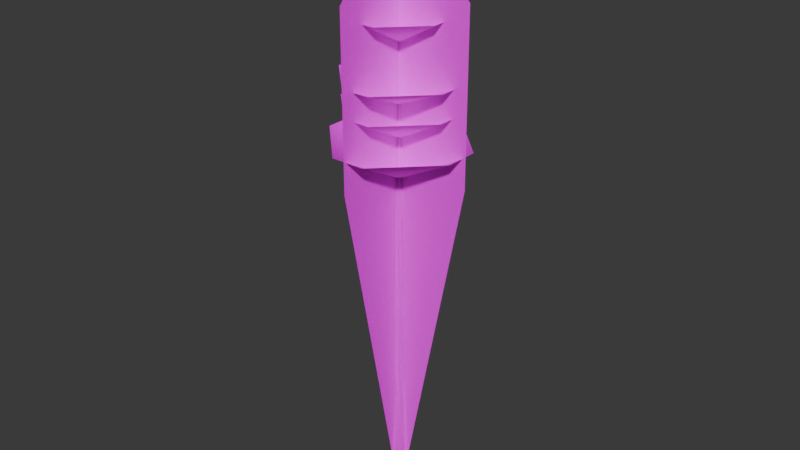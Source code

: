 # Source: tree_background_01.blend  (saved by Blender 5.2.44; exported with 4.5.12 LTS)
import bpy
from mathutils import Matrix  # noqa: F401  (used for matrix-valued properties, if any)

bpy.ops.wm.read_factory_settings(use_empty=True)
scene = bpy.context.scene
scene.name = 'Scene'

# ---- images (referenced by path relative to the original .blend; pixels are not part of the script)
import os
ASSET_DIR = os.environ.get("B2B_ASSET_DIR", "")  # directory of the original .blend (textures are referenced by path, not embedded)
HERE = os.path.dirname(os.path.abspath(__file__))  # packed textures are extracted next to this script under _unpacked/

def load_image(name, relpath, width, height, colorspace="sRGB"):
    """Load a texture the original file referenced (path relative to the .blend, or extracted next to this script)."""
    p = next((c for c in (os.path.join(HERE, relpath), os.path.join(ASSET_DIR, relpath)) if relpath and os.path.exists(c)), "")
    if p:
        img = bpy.data.images.load(p, check_existing=True)
        img.name = name
    else:  # same state as the original file: an image datablock whose file is absent (Cycles renders it pink)
        img = bpy.data.images.new(name, width, height)
        img.source = "FILE"
        img.filepath = "//" + (relpath or name)
    img.colorspace_settings.name = colorspace
    return img
img_base_color_png = load_image('base_color.png', 'textures/base_color.png', 1024, 1024, 'sRGB')
img_opacity_png = load_image('opacity.png', 'textures/opacity.png', 1024, 1024, 'sRGB')

# ---- materials (node trees are filled in below, after node groups)
mat_tree_background_01_material = bpy.data.materials.new('tree_background_01_material')
mat_tree_background_01_material.use_transparency_overlap = False
mat_tree_background_01_material.show_transparent_back = False
mat_tree_background_01_material.diffuse_color = (0.22, 0.35, 0.12, 1.0)
mat_tree_background_01_material.roughness = 1.0

# ---- material node trees
mat_tree_background_01_material.use_nodes = True; mat_tree_background_01_material.node_tree.nodes.clear()
_N = mat_tree_background_01_material.node_tree.nodes; _L = mat_tree_background_01_material.node_tree.links
n0 = _N.new('ShaderNodeBsdfPrincipled'); n0.name = 'Principled BSDF'; n0.location = (0, 300)
n0.inputs[2].default_value = 1.0
n0.inputs[10].default_value = 0.005
n0.inputs[13].default_value = 0.0
n1 = _N.new('ShaderNodeOutputMaterial'); n1.name = 'Material Output'; n1.location = (280, 300)
n2 = _N.new('ShaderNodeTexImage'); n2.name = 'Image Texture'; n2.location = (-480, 300)
n2.image = img_base_color_png
n3 = _N.new('ShaderNodeTexImage'); n3.name = 'Image Texture.001'; n3.location = (-480, 0)
n3.image = img_opacity_png
_L.new(n2.outputs[0], n0.inputs[0])
_L.new(n3.outputs[1], n0.inputs[4])
_L.new(n0.outputs[0], n1.inputs[0])
n1.is_active_output = True

# ---- world
world_world = bpy.data.worlds.new('World'); scene.world = world_world
world_world.use_nodes = True; world_world.node_tree.nodes.clear()
_N = world_world.node_tree.nodes; _L = world_world.node_tree.links
n0 = _N.new('ShaderNodeBackground'); n0.name = 'Background'; n0.location = (-200, 100)
n0.inputs[0].default_value = (0.05, 0.05, 0.05, 1.0)
n1 = _N.new('ShaderNodeOutputWorld'); n1.name = 'World Output'; n1.location = (200, 100)
_L.new(n0.outputs[0], n1.inputs[0])
n1.is_active_output = True
world_world.color = (0.2, 0.2, 0.2)

# ---- meshes
me_tree_background_01 = bpy.data.meshes.new('tree_background_01')
me_tree_background_01.from_pydata([(-0.7263, -2.97, 16.54), (-0.0007935, 0.01381, 14.89), (-2.985, -0.7116, 16.54), (2.984, -0.7116, 16.54), (0.7247, -2.97, 16.54), (-2.985, 0.7393, 16.54), (-0.7263, 2.998, 16.54), (0.7247, 2.998, 16.54), (-0.0007935, 0.01381, 14.89), (2.984, 0.7393, 16.54), (-0.5973, -2.44, 17.95), (-0.0007935, 0.01381, 16.59), (-2.455, -0.5827, 17.95), (2.453, -0.5827, 17.95), (0.5957, -2.44, 17.95), (-2.455, 0.6103, 17.95), (-0.5973, 2.468, 17.95), (0.5957, 2.468, 17.95), (-0.0007935, 0.01381, 16.59), (2.453, 0.6103, 17.95), (-0.483, -1.97, 21.5), (-0.0007935, 0.01382, 20.4), (-1.984, -0.4684, 21.5), (1.983, -0.4684, 21.5), (0.4814, -1.97, 21.5), (-1.984, 0.496, 21.5), (-0.483, 1.997, 21.5), (0.4814, 1.997, 21.5), (-0.0007935, 0.01382, 20.4), (1.983, 0.496, 21.5), (-0.6113, -2.498, 19.11), (-0.0007935, 0.01381, 17.97), (-2.512, -0.5967, 19.11), (2.511, -0.5967, 19.11), (0.6097, -2.498, 19.11), (-2.512, 0.6243, 19.11), (-0.6113, 2.525, 19.11), (0.6097, 2.525, 19.11), (-0.0007935, 0.01381, 17.97), (2.511, 0.6243, 19.11), (-0.06319, 0.2398, 4.618), (-0.2515, 0.009858, 4.416), (-0.1976, 0.07697, 5.77), (0.2406, -0.09997, 4.325), (0.1879, 0.1652, 4.78), (0.2082, 0.08434, 5.603), (0.1879, 0.1652, 4.78), (0.2367, 0.203, 3.285), (-0.06319, 0.2398, 4.618), (0.2751, 0.2217, 2.254), (-0.0862, -0.1641, 8.347), (0.1468, -0.1352, 8.347), (0.03489, -0.1242, 11.85), (-0.267, -0.2013, 2.227), (-0.102, -0.306, 2.266), (-0.2192, -0.1851, 3.251), (0.07689, 0.01792, 15.22), (0.0008354, 0.1429, 15.22), (-0.01516, 0.1189, 19.71), (-0.1382, 0.1379, 19.71), (-0.01516, 0.1189, 19.71), (0.0008354, 0.1429, 15.22), (-0.1041, 0.05491, 15.22), (-0.08913, 0.01291, 19.71), (-0.09218, 0.1019, 23.26), (-0.09218, 0.1019, 23.26), (-0.1382, 0.1379, 19.71), (-0.09403, -0.1815, 5.575), (0.1545, -0.226, 3.026), (0.2751, 0.2217, 2.254), (0.3322, -0.3545, 0.0), (0.1182, 0.5149, 0.0), (-0.2763, 0.1957, 2.275), (-0.4755, -0.1511, 0.0), (0.2406, -0.09997, 4.325), (0.2367, 0.203, 3.285), (-0.4755, -0.1511, 0.0), (-0.267, -0.2013, 2.227), (-0.335, -0.009216, 2.248), (0.3322, -0.3545, 0.0), (0.1326, -0.169, 5.962), (-0.1976, 0.07697, 5.77), (0.01154, 0.2169, 5.968), (0.1182, 0.5149, 0.0), (-0.09403, -0.1815, 5.575), (-0.2763, 0.1957, 2.275), (-0.2405, 0.1578, 3.349), (0.1326, -0.169, 5.962), (-0.1862, 0.04892, 8.347), (-0.01418, 0.2088, 8.347), (0.2082, 0.08434, 5.603), (0.1919, 0.09482, 8.347), (0.1468, -0.1352, 8.347), (0.1919, 0.09482, 8.347), (0.01182, 0.1838, 11.85), (0.1759, 0.06284, 11.85), (-0.2405, 0.1578, 3.349), (-0.2881, -0.01706, 3.297), (-0.01821, -0.09317, 15.22), (-0.01418, 0.2088, 8.347), (-0.1862, 0.04892, 8.347), (-0.1322, 0.007907, 11.85), (0.01182, 0.1838, 11.85), (-0.0862, -0.1641, 8.347), (-0.1041, 0.05491, 15.22), (0.1759, 0.06284, 11.85), (0.03489, -0.1242, 11.85), (-0.2192, -0.1851, 3.251), (-2.854, 0.06895, 22.39), (3.114, 0.06895, 22.39), (3.114, 0.06894, 15.25), (0.13, 0.06894, 0.0), (-2.854, 0.06894, 15.25), (-0.07996, 2.897, 22.39), (-0.07996, -0.08756, 25.78), (-0.07996, -3.072, 22.39), (-0.07996, -3.072, 15.25), (-0.07996, -0.08757, 0.0), (-0.07996, 2.897, 15.25), (0.13, 0.06895, 25.78)], [], [(0, 1, 2), (3, 1, 4), (5, 1, 6), (7, 8, 9), (1, 5, 2), (1, 0, 4), (1, 3, 9), (8, 7, 6), (10, 11, 12), (13, 11, 14), (15, 11, 16), (17, 18, 19), (11, 15, 12), (11, 10, 14), (11, 13, 19), (18, 17, 16), (20, 21, 22), (23, 21, 24), (25, 21, 26), (27, 28, 29), (21, 25, 22), (21, 20, 24), (21, 23, 29), (28, 27, 26), (30, 31, 32), (33, 31, 34), (35, 31, 36), (37, 38, 39), (31, 35, 32), (31, 30, 34), (31, 33, 39), (38, 37, 36), (40, 41, 42), (43, 44, 45), (46, 47, 48), (48, 47, 49), (50, 51, 52), (53, 54, 55), (56, 57, 58), (59, 60, 61), (61, 62, 59), (63, 58, 64), (60, 59, 65), (66, 63, 64), (67, 55, 54), (67, 54, 68), (69, 70, 71), (72, 71, 73), (74, 67, 68), (44, 43, 75), (76, 54, 53), (77, 78, 73), (68, 79, 74), (45, 80, 43), (81, 82, 48), (83, 48, 49), (84, 42, 41), (48, 85, 86), (74, 87, 67), (78, 72, 73), (85, 48, 83), (82, 81, 88), (82, 88, 89), (90, 46, 48), (90, 48, 82), (91, 92, 80), (91, 80, 45), (75, 43, 70), (75, 70, 69), (82, 89, 93), (82, 93, 90), (87, 51, 50), (87, 50, 67), (93, 89, 94), (93, 94, 95), (96, 97, 41), (96, 41, 40), (56, 58, 63), (56, 63, 98), (99, 100, 101), (99, 101, 102), (42, 84, 103), (42, 103, 100), (102, 101, 104), (102, 104, 57), (92, 91, 105), (92, 105, 106), (63, 66, 104), (63, 104, 98), (101, 106, 98), (101, 98, 104), (107, 97, 78), (107, 78, 77), (103, 106, 101), (103, 101, 100), (56, 105, 102), (56, 102, 57), (97, 96, 72), (97, 72, 78), (54, 76, 79), (54, 79, 68), (97, 107, 84), (97, 84, 41), (106, 105, 56), (106, 56, 98), (112, 110, 111), (110, 112, 108), (110, 108, 109), (109, 108, 119), (117, 115, 116), (115, 117, 114), (114, 117, 118), (114, 118, 113)])
me_tree_background_01.polygons.foreach_set('use_smooth', [True] * 113)
_uv = me_tree_background_01.uv_layers.new(name='UVMap')
_uv.uv.foreach_set('vector', [0.5454, 0.2378, 0.5569, 0.1905, 0.5095, 0.202, 0.6042, 0.202, 0.5569, 0.1905, 0.5684, 0.2378, 0.5095, 0.179, 0.5569, 0.1905, 0.5454, 0.1431, 0.5684, 0.1431, 0.5569, 0.1905, 0.6042, 0.179, 0.5569, 0.1905, 0.5095, 0.179, 0.5095, 0.202, 0.5569, 0.1905, 0.5454, 0.2378, 0.5684, 0.2378, 0.5569, 0.1905, 0.6042, 0.202, 0.6042, 0.179, 0.5569, 0.1905, 0.5684, 0.1431, 0.5454, 0.1431, 0.5454, 0.2378, 0.5569, 0.1905, 0.5095, 0.202, 0.6042, 0.202, 0.5569, 0.1905, 0.5684, 0.2378, 0.5095, 0.179, 0.5569, 0.1905, 0.5454, 0.1431, 0.5684, 0.1431, 0.5569, 0.1905, 0.6042, 0.179, 0.5569, 0.1905, 0.5095, 0.179, 0.5095, 0.202, 0.5569, 0.1905, 0.5454, 0.2378, 0.5684, 0.2378, 0.5569, 0.1905, 0.6042, 0.202, 0.6042, 0.179, 0.5569, 0.1905, 0.5684, 0.1431, 0.5454, 0.1431, 0.5454, 0.2378, 0.5569, 0.1905, 0.5095, 0.202, 0.6042, 0.202, 0.5569, 0.1905, 0.5684, 0.2378, 0.5095, 0.179, 0.5569, 0.1905, 0.5454, 0.1431, 0.5684, 0.1431, 0.5569, 0.1905, 0.6042, 0.179, 0.5569, 0.1905, 0.5095, 0.179, 0.5095, 0.202, 0.5569, 0.1905, 0.5454, 0.2378, 0.5684, 0.2378, 0.5569, 0.1905, 0.6042, 0.202, 0.6042, 0.179, 0.5569, 0.1905, 0.5684, 0.1431, 0.5454, 0.1431, 0.5454, 0.2378, 0.5569, 0.1905, 0.5095, 0.202, 0.6042, 0.202, 0.5569, 0.1905, 0.5684, 0.2378, 0.5095, 0.179, 0.5569, 0.1905, 0.5454, 0.1431, 0.5684, 0.1431, 0.5569, 0.1905, 0.6042, 0.179, 0.5569, 0.1905, 0.5095, 0.179, 0.5095, 0.202, 0.5569, 0.1905, 0.5454, 0.2378, 0.5684, 0.2378, 0.5569, 0.1905, 0.6042, 0.202, 0.6042, 0.179, 0.5569, 0.1905, 0.5684, 0.1431, 0.5454, 0.1431, 0.973, 0.2964, 0.9694, 0.2996, 0.9704, 0.2783, 0.9676, 0.301, 0.9718, 0.2939, 0.9705, 0.281, 0.9724, 0.2939, 0.9731, 0.3174, 0.9684, 0.2964, 0.9684, 0.2964, 0.9731, 0.3174, 0.9737, 0.3336, 0.9681, 0.2379, 0.9717, 0.2379, 0.97, 0.1828, 0.9652, 0.334, 0.9678, 0.3334, 0.966, 0.3179, 0.9695, 0.13, 0.9714, 0.13, 0.9711, 0.05939, 0.9673, 0.05939, 0.9692, 0.05939, 0.9694, 0.13, 0.9694, 0.13, 0.9678, 0.13, 0.9673, 0.05939, 0.9694, 0.05939, 0.9711, 0.05939, 0.9708, 0.003608, 0.9692, 0.05939, 0.9673, 0.05939, 0.968, 0.003608, 0.9714, 0.05939, 0.9694, 0.05939, 0.9708, 0.003608, 0.968, 0.2814, 0.966, 0.3179, 0.9678, 0.3334, 0.968, 0.2814, 0.9678, 0.3334, 0.9719, 0.3214, 0.9727, 0.3336, 0.9636, 0.3679, 0.9773, 0.3679, 0.9723, 0.3332, 0.9773, 0.3679, 0.9668, 0.3678, 0.9732, 0.301, 0.968, 0.2814, 0.9719, 0.3214, 0.9718, 0.2939, 0.9676, 0.301, 0.9724, 0.3174, 0.962, 0.3678, 0.9678, 0.3334, 0.9652, 0.334, 0.966, 0.334, 0.9691, 0.3337, 0.9668, 0.3678, 0.9719, 0.3214, 0.9746, 0.3679, 0.9732, 0.301, 0.9705, 0.281, 0.9665, 0.2753, 0.9676, 0.301, 0.9663, 0.2783, 0.9696, 0.2752, 0.9684, 0.2964, 0.9713, 0.3679, 0.9684, 0.2964, 0.9737, 0.3336, 0.9663, 0.2814, 0.9704, 0.2783, 0.9694, 0.2996, 0.9684, 0.2964, 0.9651, 0.3332, 0.9656, 0.3164, 0.9732, 0.301, 0.9715, 0.2753, 0.968, 0.2814, 0.9691, 0.3337, 0.9723, 0.3332, 0.9668, 0.3678, 0.9651, 0.3332, 0.9684, 0.2964, 0.9713, 0.3679, 0.9696, 0.2752, 0.9663, 0.2783, 0.9665, 0.2379, 0.9696, 0.2752, 0.9665, 0.2379, 0.9692, 0.2379, 0.9727, 0.281, 0.9724, 0.2939, 0.9684, 0.2964, 0.9727, 0.281, 0.9684, 0.2964, 0.9696, 0.2752, 0.9707, 0.2379, 0.9671, 0.2379, 0.9665, 0.2753, 0.9707, 0.2379, 0.9665, 0.2753, 0.9705, 0.281, 0.9724, 0.3174, 0.9676, 0.301, 0.9636, 0.3679, 0.9724, 0.3174, 0.9636, 0.3679, 0.9727, 0.3336, 0.9696, 0.2752, 0.9692, 0.2379, 0.9724, 0.2379, 0.9696, 0.2752, 0.9724, 0.2379, 0.9727, 0.281, 0.9715, 0.2753, 0.9717, 0.2379, 0.9681, 0.2379, 0.9715, 0.2753, 0.9681, 0.2379, 0.968, 0.2814, 0.9724, 0.2379, 0.9692, 0.2379, 0.9696, 0.1828, 0.9724, 0.2379, 0.9696, 0.1828, 0.9722, 0.1828, 0.9717, 0.3164, 0.9689, 0.3172, 0.9694, 0.2996, 0.9717, 0.3164, 0.9694, 0.2996, 0.973, 0.2964, 0.9695, 0.13, 0.9711, 0.05939, 0.9694, 0.05939, 0.9695, 0.13, 0.9694, 0.05939, 0.9677, 0.13, 0.9725, 0.2379, 0.97, 0.2379, 0.9693, 0.1828, 0.9725, 0.2379, 0.9693, 0.1828, 0.9721, 0.1828, 0.9704, 0.2783, 0.9663, 0.2814, 0.9666, 0.2379, 0.9704, 0.2783, 0.9666, 0.2379, 0.97, 0.2379, 0.9721, 0.1828, 0.9693, 0.1828, 0.9701, 0.13, 0.9721, 0.1828, 0.9701, 0.13, 0.9714, 0.13, 0.9671, 0.2379, 0.9707, 0.2379, 0.9702, 0.1828, 0.9671, 0.2379, 0.9702, 0.1828, 0.9672, 0.1828, 0.9694, 0.05939, 0.9714, 0.05939, 0.9701, 0.13, 0.9694, 0.05939, 0.9701, 0.13, 0.9677, 0.13, 0.9693, 0.1828, 0.9672, 0.1828, 0.9677, 0.13, 0.9693, 0.1828, 0.9677, 0.13, 0.9701, 0.13, 0.9663, 0.3179, 0.9689, 0.3172, 0.9691, 0.3337, 0.9663, 0.3179, 0.9691, 0.3337, 0.966, 0.334, 0.9666, 0.2379, 0.9672, 0.1828, 0.9693, 0.1828, 0.9666, 0.2379, 0.9693, 0.1828, 0.97, 0.2379, 0.9695, 0.13, 0.9702, 0.1828, 0.9721, 0.1828, 0.9695, 0.13, 0.9721, 0.1828, 0.9714, 0.13, 0.9689, 0.3172, 0.9717, 0.3164, 0.9723, 0.3332, 0.9689, 0.3172, 0.9723, 0.3332, 0.9691, 0.3337, 0.9678, 0.3334, 0.962, 0.3678, 0.9746, 0.3679, 0.9678, 0.3334, 0.9746, 0.3679, 0.9719, 0.3214, 0.9689, 0.3172, 0.9663, 0.3179, 0.9663, 0.2814, 0.9689, 0.3172, 0.9663, 0.2814, 0.9694, 0.2996, 0.9672, 0.1828, 0.9702, 0.1828, 0.9695, 0.13, 0.9672, 0.1828, 0.9695, 0.13, 0.9677, 0.13, 0.00564, 0.2049, 0.1198, 0.2049, 0.06272, 0.4971, 0.1198, 0.2049, 0.00564, 0.2049, 0.00564, 0.068, 0.1198, 0.2049, 0.00564, 0.068, 0.1198, 0.068, 0.1198, 0.068, 0.00564, 0.068, 0.06272, 0.4971, 0.06272, 0.4971, 0.1198, 0.068, 0.1198, 0.2049, 0.1198, 0.068, 0.06272, 0.4971, 0.06272, 0.003105, 0.06272, 0.003105, 0.06272, 0.4971, 0.00564, 0.2049, 0.06272, 0.003105, 0.00564, 0.2049, 0.00564, 0.068])
me_tree_background_01.materials.append(mat_tree_background_01_material)
me_tree_background_01.update()
me_tree_background_01.normals_split_custom_set([tuple(v) for v in zip(*[iter([0.1714, 0.4453, 0.8788, 4.715e-05, 7.554e-05, 1.0, 0.4453, 0.1714, 0.8788, -0.4453, 0.1714, 0.8788, 4.715e-05, 7.554e-05, 1.0, -0.1714, 0.4453, 0.8788, 0.4453, -0.1714, 0.8788, 4.715e-05, 7.554e-05, 1.0, 0.1715, -0.4453, 0.8788, -0.1714, -0.4453, 0.8788, -2.053e-05, 3.38e-05, 1.0, -0.4453, -0.1715, 0.8788, 4.715e-05, 7.554e-05, 1.0, 0.4453, -0.1714, 0.8788, 0.4453, 0.1714, 0.8788, 4.715e-05, 7.554e-05, 1.0, 0.1714, 0.4453, 0.8788, -0.1714, 0.4453, 0.8788, 4.715e-05, 7.554e-05, 1.0, -0.4453, 0.1714, 0.8788, -0.4454, -0.1713, 0.8788, -2.053e-05, 3.38e-05, 1.0, -0.1714, -0.4453, 0.8788, 0.1713, -0.4453, 0.8788, 0.1714, 0.4453, 0.8788, 4.709e-05, 7.547e-05, 1.0, 0.4453, 0.1714, 0.8788, -0.4453, 0.1714, 0.8788, 4.709e-05, 7.547e-05, 1.0, -0.1714, 0.4453, 0.8788, 0.4453, -0.1714, 0.8788, 4.709e-05, 7.547e-05, 1.0, 0.1715, -0.4453, 0.8788, -0.1714, -0.4453, 0.8788, -2.203e-05, 3.743e-05, 1.0, -0.4453, -0.1715, 0.8788, 4.709e-05, 7.547e-05, 1.0, 0.4453, -0.1714, 0.8788, 0.4453, 0.1714, 0.8788, 4.709e-05, 7.547e-05, 1.0, 0.1714, 0.4453, 0.8788, -0.1714, 0.4453, 0.8788, 4.709e-05, 7.547e-05, 1.0, -0.4453, 0.1714, 0.8788, -0.4454, -0.1713, 0.8788, -2.203e-05, 3.743e-05, 1.0, -0.1714, -0.4453, 0.8788, 0.1713, -0.4453, 0.8788, 0.1714, 0.4453, 0.8788, 4.555e-05, 7.131e-05, 1.0, 0.4453, 0.1714, 0.8788, -0.4453, 0.1714, 0.8788, 4.555e-05, 7.131e-05, 1.0, -0.1714, 0.4453, 0.8788, 0.4453, -0.1714, 0.8788, 4.555e-05, 7.131e-05, 1.0, 0.1715, -0.4453, 0.8788, -0.1714, -0.4453, 0.8788, -1.845e-05, 3.275e-05, 1.0, -0.4453, -0.1715, 0.8788, 4.555e-05, 7.131e-05, 1.0, 0.4453, -0.1714, 0.8788, 0.4453, 0.1714, 0.8788, 4.555e-05, 7.131e-05, 1.0, 0.1714, 0.4453, 0.8788, -0.1714, 0.4453, 0.8788, 4.555e-05, 7.131e-05, 1.0, -0.4453, 0.1714, 0.8788, -0.4453, -0.1713, 0.8788, -1.845e-05, 3.275e-05, 1.0, -0.1714, -0.4453, 0.8788, 0.1713, -0.4453, 0.8788, 0.1461, 0.3802, 0.9133, 2.921e-05, 5.497e-05, 1.0, 0.3802, 0.1461, 0.9133, -0.3802, 0.1461, 0.9133, 2.921e-05, 5.497e-05, 1.0, -0.1461, 0.3802, 0.9133, 0.3802, -0.1461, 0.9133, 2.921e-05, 5.497e-05, 1.0, 0.1461, -0.3802, 0.9133, -0.1461, -0.3802, 0.9133, -4.204e-05, 3.994e-06, 1.0, -0.3802, -0.1461, 0.9133, 2.921e-05, 5.497e-05, 1.0, 0.3802, -0.1461, 0.9133, 0.3802, 0.1461, 0.9133, 2.921e-05, 5.497e-05, 1.0, 0.1461, 0.3802, 0.9133, -0.1461, 0.3802, 0.9133, 2.921e-05, 5.497e-05, 1.0, -0.3802, 0.1461, 0.9133, -0.3803, -0.146, 0.9133, -4.204e-05, 3.994e-06, 1.0, -0.1461, -0.3802, 0.9133, 0.146, -0.3803, 0.9133, -0.2387, 0.9691, 0.0617, -0.9905, 0.1357, 0.02308, -0.9651, 0.2595, 0.0338, 0.8879, -0.4599, 0.00926, 0.7594, 0.6501, -0.02735, 0.9185, 0.3936, 0.03834, 0.7594, 0.65, -0.02738, 0.7592, 0.6497, 0.03894, -0.2387, 0.9691, 0.06165, -0.2387, 0.9691, 0.06165, 0.7592, 0.6497, 0.03894, 0.8365, 0.5467, 0.03589, -0.4571, -0.8894, 0.006483, 0.532, -0.8467, -0.008312, 0.1327, -0.9909, 0.02168, -0.7893, -0.6008, 0.1267, -0.2761, -0.961, 0.01337, -0.7736, -0.6295, 0.07273, 0.9955, -0.01757, 0.09341, 0.1643, 0.9864, -0.003287, 0.9221, 0.3849, 0.03959, -0.7812, 0.6242, 0.01071, 0.9221, 0.3849, 0.03954, 0.1642, 0.9864, -0.003232, 0.1642, 0.9864, -0.003232, -0.9855, 0.1693, -0.01113, -0.7812, 0.6242, 0.01071, -0.1132, -0.9934, 0.0169, 0.9221, 0.3849, 0.03959, -0.00474, 0.001929, 1.0, 0.9221, 0.3849, 0.03954, -0.7812, 0.6242, 0.01071, -0.00476, 0.001868, 1.0, -0.7813, 0.6241, 0.01071, -0.1132, -0.9934, 0.0169, -0.00474, 0.001929, 1.0, -0.4461, -0.8944, 0.03221, -0.7736, -0.6295, 0.07273, -0.2761, -0.961, 0.01337, -0.4461, -0.8944, 0.03221, -0.2761, -0.961, 0.01337, 0.3213, -0.947, 0.002949, 0.8365, 0.5467, 0.0359, 0.7214, -0.6902, 0.05607, 0.2212, 0.9744, 0.04, -0.7594, 0.6485, 0.0529, 0.2211, 0.9744, 0.03991, -0.9373, -0.3445, 0.05199, 0.888, -0.4598, 0.009274, -0.4461, -0.8944, 0.03221, 0.3213, -0.947, 0.002949, 0.7594, 0.6501, -0.02735, 0.8879, -0.4599, 0.00926, 0.7591, 0.6498, 0.03889, -0.9373, -0.3445, 0.052, -0.2761, -0.961, 0.01337, -0.7893, -0.6008, 0.1267, -0.7894, -0.6007, 0.1268, -0.9921, -0.1054, 0.06753, -0.9373, -0.3445, 0.05199, 0.3213, -0.947, 0.002949, 0.7214, -0.6902, 0.0561, 0.888, -0.4598, 0.009274, 0.9185, 0.3936, 0.03834, 0.6255, -0.7795, 0.03451, 0.8879, -0.4599, 0.00926, -0.9652, 0.2594, 0.03374, -0.03544, 0.9989, 0.02981, -0.2387, 0.9691, 0.06165, 0.2211, 0.9744, 0.03995, -0.2387, 0.9691, 0.06165, 0.8365, 0.5467, 0.03589, -0.446, -0.8945, 0.03222, -0.9651, 0.2595, 0.0338, -0.9905, 0.1357, 0.02308, -0.2387, 0.9691, 0.06165, -0.7593, 0.6486, 0.05287, -0.8202, 0.5658, 0.08439, 0.888, -0.4598, 0.009274, 0.6256, -0.7794, 0.03454, -0.4461, -0.8944, 0.03221, -0.9921, -0.1054, 0.06753, -0.7594, 0.6485, 0.0529, -0.9373, -0.3445, 0.05199, -0.7593, 0.6486, 0.05287, -0.2387, 0.9691, 0.06165, 0.2211, 0.9744, 0.03995, -0.03544, 0.9989, 0.02981, -0.9652, 0.2594, 0.03374, -0.989, 0.1455, 0.02553, -0.03544, 0.9989, 0.02981, -0.989, 0.1455, 0.02553, -0.1464, 0.9891, 0.01543, 0.9185, 0.3936, 0.03833, 0.7594, 0.65, -0.02738, -0.2387, 0.9691, 0.06165, 0.9185, 0.3936, 0.03833, -0.2387, 0.9691, 0.06165, -0.03544, 0.9989, 0.02981, 0.8932, 0.4493, 0.01931, 0.532, -0.8467, -0.008318, 0.6255, -0.7795, 0.03451, 0.8932, 0.4493, 0.01931, 0.6255, -0.7795, 0.03451, 0.9185, 0.3936, 0.03834, 0.7591, 0.6498, 0.03889, 0.8879, -0.4599, 0.00926, 0.7214, -0.6902, 0.05607, 0.7591, 0.6498, 0.03889, 0.7214, -0.6902, 0.05607, 0.8365, 0.5467, 0.0359, -0.03544, 0.9989, 0.02981, -0.1464, 0.9891, 0.01543, 0.8932, 0.4492, 0.0193, -0.03544, 0.9989, 0.02981, 0.8932, 0.4492, 0.0193, 0.9185, 0.3936, 0.03833, 0.6256, -0.7794, 0.03454, 0.532, -0.8467, -0.008312, -0.4571, -0.8894, 0.006483, 0.6256, -0.7794, 0.03454, -0.4571, -0.8894, 0.006483, -0.4461, -0.8944, 0.03221, 0.8932, 0.4492, 0.0193, -0.1464, 0.9891, 0.01543, -0.1208, 0.9925, 0.01827, 0.8932, 0.4492, 0.0193, -0.1208, 0.9925, 0.01827, 0.9894, 0.1442, 0.01838, -0.8203, 0.5656, 0.08439, -0.9963, -0.03629, 0.07841, -0.9905, 0.1357, 0.02308, -0.8203, 0.5656, 0.08439, -0.9905, 0.1357, 0.02308, -0.2387, 0.9691, 0.0617, 0.9955, -0.01757, 0.09341, 0.9221, 0.3849, 0.03959, -0.1132, -0.9934, 0.0169, 0.9955, -0.01757, 0.09341, -0.1132, -0.9934, 0.0169, -0.09033, -0.9958, 0.01608, -0.1465, 0.9891, 0.01544, -0.989, 0.1455, 0.02552, -0.9941, -0.106, 0.02189, -0.1465, 0.9891, 0.01544, -0.9941, -0.106, 0.02189, -0.1208, 0.9925, 0.01827, -0.9651, 0.2595, 0.0338, -0.446, -0.8945, 0.03222, -0.4571, -0.8894, 0.006456, -0.9651, 0.2595, 0.0338, -0.4571, -0.8894, 0.006456, -0.989, 0.1455, 0.02552, -0.1208, 0.9925, 0.01827, -0.9941, -0.106, 0.02189, -0.9855, 0.1694, -0.01114, -0.1208, 0.9925, 0.01827, -0.9855, 0.1694, -0.01114, 0.1643, 0.9864, -0.003287, 0.532, -0.8467, -0.008318, 0.8932, 0.4493, 0.01931, 0.9894, 0.1442, 0.01836, 0.532, -0.8467, -0.008318, 0.9894, 0.1442, 0.01836, 0.1327, -0.9909, 0.02165, -0.1132, -0.9934, 0.0169, -0.7813, 0.6241, 0.01071, -0.9855, 0.1694, -0.01114, -0.1132, -0.9934, 0.0169, -0.9855, 0.1694, -0.01114, -0.09033, -0.9958, 0.01608, -0.9941, -0.106, 0.02189, 0.1327, -0.9909, 0.02165, -0.09033, -0.9958, 0.01608, -0.9941, -0.106, 0.02189, -0.09033, -0.9958, 0.01608, -0.9855, 0.1694, -0.01114, -0.7737, -0.6293, 0.07273, -0.9963, -0.03629, 0.07841, -0.9921, -0.1054, 0.06753, -0.7737, -0.6293, 0.07273, -0.9921, -0.1054, 0.06753, -0.7894, -0.6007, 0.1268, -0.4571, -0.8894, 0.006456, 0.1327, -0.9909, 0.02165, -0.9941, -0.106, 0.02189, -0.4571, -0.8894, 0.006456, -0.9941, -0.106, 0.02189, -0.989, 0.1455, 0.02552, 0.9955, -0.01757, 0.09341, 0.9894, 0.1442, 0.01836, -0.1208, 0.9925, 0.01827, 0.9955, -0.01757, 0.09341, -0.1208, 0.9925, 0.01827, 0.1643, 0.9864, -0.003287, -0.9963, -0.03629, 0.07841, -0.8203, 0.5656, 0.08439, -0.7594, 0.6485, 0.0529, -0.9963, -0.03629, 0.07841, -0.7594, 0.6485, 0.0529, -0.9921, -0.1054, 0.06753, -0.2761, -0.961, 0.01337, -0.9373, -0.3445, 0.052, 0.7214, -0.6902, 0.0561, -0.2761, -0.961, 0.01337, 0.7214, -0.6902, 0.0561, 0.3213, -0.947, 0.002949, -0.9963, -0.03629, 0.07841, -0.7737, -0.6293, 0.07273, -0.446, -0.8945, 0.03222, -0.9963, -0.03629, 0.07841, -0.446, -0.8945, 0.03222, -0.9905, 0.1357, 0.02308, 0.1327, -0.9909, 0.02165, 0.9894, 0.1442, 0.01836, 0.9955, -0.01757, 0.09341, 0.1327, -0.9909, 0.02165, 0.9955, -0.01757, 0.09341, -0.09033, -0.9958, 0.01608, 0.0, 1.0, -3.032e-07, 0.0, 1.0, -3.029e-07, 0.0, 1.0, -3.029e-07, 0.0, 1.0, -3.029e-07, 0.0, 1.0, -3.032e-07, 0.0, 1.0, -3.01e-07, 0.0, 1.0, -3.029e-07, 0.0, 1.0, -3.01e-07, 0.0, 1.0, -3.006e-07, 0.0, 1.0, -3.006e-07, 0.0, 1.0, -3.01e-07, 0.0, 1.0, -2.979e-07, 1.0, 1.55e-09, 0.0, 1.0, 0.0, 0.0, 1.0, 0.0, 0.0, 1.0, 0.0, 0.0, 1.0, 1.55e-09, 0.0, 1.0, 5.925e-10, 0.0, 1.0, 5.925e-10, 0.0, 1.0, 1.55e-09, 0.0, 1.0, 2.809e-09, 0.0, 1.0, 5.925e-10, 0.0, 1.0, 2.809e-09, 0.0, 1.0, 0.0, 0.0])] * 3)])

# ---- objects
ob_tree_background_01 = bpy.data.objects.new('tree_background_01', me_tree_background_01)

# ---- transforms, parenting, visibility, modifiers, constraints
ob_tree_background_01.location = (0.0, 0.0, 0.0)

# ---- collection membership
scene.collection.objects.link(ob_tree_background_01)

# ---- scene / render settings (as saved in the file)
scene.frame_start = 1; scene.frame_end = 250; scene.frame_set(1)
scene.render.engine = 'BLENDER_EEVEE_NEXT'
scene.render.bake_bias = 0.0
scene.render.bake_samples = 0
scene.render.compositor_device = 'GPU'
scene.eevee.use_volume_custom_range = False
scene.eevee.fast_gi_thickness_near = 0.1
scene.eevee.fast_gi_thickness_far = 0.0
scene.eevee.ray_tracing_options.screen_trace_thickness = 0.1
bpy.context.view_layer.update()

# ---- added for rendering (the .blend has no active camera and no usable light): camera, sun
cam_auto = bpy.data.cameras.new('AutoCamera')
cam_auto.lens = 50.0
cam_auto.sensor_width = 36.0
cam_auto.clip_end = 1000.0
ob_auto_camera = bpy.data.objects.new('AutoCamera', cam_auto)
scene.collection.objects.link(ob_auto_camera)
ob_auto_camera.location = (25.2062, -30.2068, 33.001)
ob_auto_camera.rotation_euler = (1.09748, -7.21219e-08, 0.694738)
scene.camera = ob_auto_camera
light_auto_sun = bpy.data.lights.new('AutoSun', 'SUN')
light_auto_sun.energy = 3.0
light_auto_sun.angle = 0.0523599
ob_auto_sun = bpy.data.objects.new('AutoSun', light_auto_sun)
scene.collection.objects.link(ob_auto_sun)
ob_auto_sun.rotation_euler = (0.872665, 0.174533, 0.523599)
bpy.context.view_layer.update()
